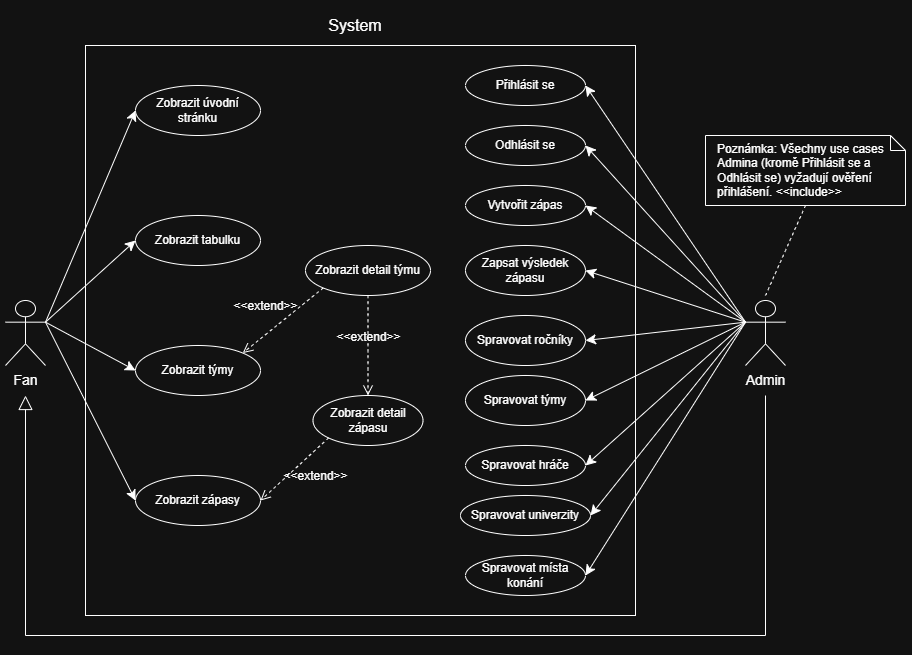

The diagram above was exported from draw.io. Its source (the exported page's mxGraphModel, read from the mxfile embedded in the PNG):
<mxGraphModel dx="634" dy="646" grid="1" gridSize="10" guides="1" tooltips="1" connect="1" arrows="1" fold="1" page="1" pageScale="1" pageWidth="850" pageHeight="1100" math="0" shadow="0">
  <root>
    <mxCell id="0" />
    <mxCell id="1" parent="0" />
    <mxCell id="tMFNbNlypF6ZThUQurZX-10" parent="1" style="rounded=0;whiteSpace=wrap;html=1;" value="" vertex="1">
      <mxGeometry height="570" width="550" x="110" y="180" as="geometry" />
    </mxCell>
    <mxCell id="tMFNbNlypF6ZThUQurZX-41" edge="1" parent="1" source="tMFNbNlypF6ZThUQurZX-3" style="edgeStyle=none;curved=1;rounded=0;orthogonalLoop=1;jettySize=auto;html=1;exitX=1;exitY=0.3333333333333333;exitDx=0;exitDy=0;exitPerimeter=0;entryX=0;entryY=0.5;entryDx=0;entryDy=0;fontSize=12;startSize=8;endSize=8;" target="tMFNbNlypF6ZThUQurZX-13">
      <mxGeometry relative="1" as="geometry" />
    </mxCell>
    <mxCell id="tMFNbNlypF6ZThUQurZX-42" edge="1" parent="1" source="tMFNbNlypF6ZThUQurZX-3" style="edgeStyle=none;curved=1;rounded=0;orthogonalLoop=1;jettySize=auto;html=1;exitX=1;exitY=0.3333333333333333;exitDx=0;exitDy=0;exitPerimeter=0;entryX=0;entryY=0.5;entryDx=0;entryDy=0;fontSize=12;startSize=8;endSize=8;" target="tMFNbNlypF6ZThUQurZX-14">
      <mxGeometry relative="1" as="geometry" />
    </mxCell>
    <mxCell id="tMFNbNlypF6ZThUQurZX-43" edge="1" parent="1" source="tMFNbNlypF6ZThUQurZX-3" style="edgeStyle=none;curved=1;rounded=0;orthogonalLoop=1;jettySize=auto;html=1;exitX=1;exitY=0.3333333333333333;exitDx=0;exitDy=0;exitPerimeter=0;entryX=0;entryY=0.5;entryDx=0;entryDy=0;fontSize=12;startSize=8;endSize=8;" target="tMFNbNlypF6ZThUQurZX-19">
      <mxGeometry relative="1" as="geometry" />
    </mxCell>
    <mxCell id="tMFNbNlypF6ZThUQurZX-44" edge="1" parent="1" source="tMFNbNlypF6ZThUQurZX-3" style="edgeStyle=none;curved=1;rounded=0;orthogonalLoop=1;jettySize=auto;html=1;exitX=1;exitY=0.3333333333333333;exitDx=0;exitDy=0;exitPerimeter=0;entryX=0;entryY=0.5;entryDx=0;entryDy=0;fontSize=12;startSize=8;endSize=8;" target="tMFNbNlypF6ZThUQurZX-20">
      <mxGeometry relative="1" as="geometry" />
    </mxCell>
    <mxCell id="tMFNbNlypF6ZThUQurZX-3" parent="1" style="shape=umlActor;verticalLabelPosition=bottom;verticalAlign=top;html=1;outlineConnect=0;" value="&lt;font style=&quot;font-size: 14px;&quot;&gt;Fan&lt;/font&gt;" vertex="1">
      <mxGeometry height="65" width="40" x="30" y="435" as="geometry" />
    </mxCell>
    <mxCell id="tMFNbNlypF6ZThUQurZX-45" edge="1" parent="1" source="tMFNbNlypF6ZThUQurZX-4" style="edgeStyle=none;curved=1;rounded=0;orthogonalLoop=1;jettySize=auto;html=1;exitX=0;exitY=0.3333333333333333;exitDx=0;exitDy=0;exitPerimeter=0;entryX=1;entryY=0.5;entryDx=0;entryDy=0;fontSize=12;startSize=8;endSize=8;" target="tMFNbNlypF6ZThUQurZX-27">
      <mxGeometry relative="1" as="geometry" />
    </mxCell>
    <mxCell id="tMFNbNlypF6ZThUQurZX-46" edge="1" parent="1" source="tMFNbNlypF6ZThUQurZX-4" style="edgeStyle=none;curved=1;rounded=0;orthogonalLoop=1;jettySize=auto;html=1;entryX=1;entryY=0.5;entryDx=0;entryDy=0;fontSize=12;startSize=8;endSize=8;exitX=0;exitY=0.3333333333333333;exitDx=0;exitDy=0;exitPerimeter=0;" target="tMFNbNlypF6ZThUQurZX-28">
      <mxGeometry relative="1" as="geometry">
        <mxPoint x="760" y="450" as="sourcePoint" />
      </mxGeometry>
    </mxCell>
    <mxCell id="tMFNbNlypF6ZThUQurZX-47" edge="1" parent="1" source="tMFNbNlypF6ZThUQurZX-4" style="edgeStyle=none;curved=1;rounded=0;orthogonalLoop=1;jettySize=auto;html=1;exitX=0;exitY=0.3333333333333333;exitDx=0;exitDy=0;exitPerimeter=0;entryX=1;entryY=0.5;entryDx=0;entryDy=0;fontSize=12;startSize=8;endSize=8;" target="tMFNbNlypF6ZThUQurZX-29">
      <mxGeometry relative="1" as="geometry" />
    </mxCell>
    <mxCell id="tMFNbNlypF6ZThUQurZX-48" edge="1" parent="1" source="tMFNbNlypF6ZThUQurZX-4" style="edgeStyle=none;curved=1;rounded=0;orthogonalLoop=1;jettySize=auto;html=1;exitX=0;exitY=0.3333333333333333;exitDx=0;exitDy=0;exitPerimeter=0;entryX=1;entryY=0.5;entryDx=0;entryDy=0;fontSize=12;startSize=8;endSize=8;" target="tMFNbNlypF6ZThUQurZX-30">
      <mxGeometry relative="1" as="geometry" />
    </mxCell>
    <mxCell id="tMFNbNlypF6ZThUQurZX-49" edge="1" parent="1" source="tMFNbNlypF6ZThUQurZX-4" style="edgeStyle=none;curved=1;rounded=0;orthogonalLoop=1;jettySize=auto;html=1;exitX=0;exitY=0.3333333333333333;exitDx=0;exitDy=0;exitPerimeter=0;entryX=1;entryY=0.5;entryDx=0;entryDy=0;fontSize=12;startSize=8;endSize=8;" target="tMFNbNlypF6ZThUQurZX-31">
      <mxGeometry relative="1" as="geometry" />
    </mxCell>
    <mxCell id="tMFNbNlypF6ZThUQurZX-50" edge="1" parent="1" source="tMFNbNlypF6ZThUQurZX-4" style="edgeStyle=none;curved=1;rounded=0;orthogonalLoop=1;jettySize=auto;html=1;exitX=0;exitY=0.3333333333333333;exitDx=0;exitDy=0;exitPerimeter=0;entryX=1;entryY=0.5;entryDx=0;entryDy=0;fontSize=12;startSize=8;endSize=8;" target="tMFNbNlypF6ZThUQurZX-32">
      <mxGeometry relative="1" as="geometry" />
    </mxCell>
    <mxCell id="tMFNbNlypF6ZThUQurZX-59" edge="1" parent="1" source="tMFNbNlypF6ZThUQurZX-4" style="edgeStyle=none;curved=1;rounded=0;orthogonalLoop=1;jettySize=auto;html=1;exitX=0;exitY=0.3333333333333333;exitDx=0;exitDy=0;exitPerimeter=0;entryX=1;entryY=0.5;entryDx=0;entryDy=0;fontSize=12;startSize=8;endSize=8;" target="tMFNbNlypF6ZThUQurZX-55">
      <mxGeometry relative="1" as="geometry" />
    </mxCell>
    <mxCell id="tMFNbNlypF6ZThUQurZX-60" edge="1" parent="1" source="tMFNbNlypF6ZThUQurZX-4" style="edgeStyle=none;curved=1;rounded=0;orthogonalLoop=1;jettySize=auto;html=1;exitX=0;exitY=0.3333333333333333;exitDx=0;exitDy=0;exitPerimeter=0;entryX=1;entryY=0.5;entryDx=0;entryDy=0;fontSize=12;startSize=8;endSize=8;" target="tMFNbNlypF6ZThUQurZX-56">
      <mxGeometry relative="1" as="geometry" />
    </mxCell>
    <mxCell id="tMFNbNlypF6ZThUQurZX-64" edge="1" parent="1" source="tMFNbNlypF6ZThUQurZX-4" style="edgeStyle=none;curved=1;rounded=0;orthogonalLoop=1;jettySize=auto;html=1;exitX=0;exitY=0.3333333333333333;exitDx=0;exitDy=0;exitPerimeter=0;entryX=1;entryY=0.5;entryDx=0;entryDy=0;fontSize=12;startSize=8;endSize=8;" target="tMFNbNlypF6ZThUQurZX-57">
      <mxGeometry relative="1" as="geometry" />
    </mxCell>
    <mxCell id="tMFNbNlypF6ZThUQurZX-4" parent="1" style="shape=umlActor;verticalLabelPosition=bottom;verticalAlign=top;html=1;outlineConnect=0;" value="&lt;font style=&quot;font-size: 14px;&quot;&gt;Admin&lt;/font&gt;" vertex="1">
      <mxGeometry height="65" width="40" x="770" y="435" as="geometry" />
    </mxCell>
    <mxCell id="tMFNbNlypF6ZThUQurZX-11" parent="1" style="text;html=1;whiteSpace=wrap;strokeColor=none;fillColor=none;align=center;verticalAlign=middle;rounded=0;fontSize=16;" value="System" vertex="1">
      <mxGeometry height="40" width="120" x="320" y="140" as="geometry" />
    </mxCell>
    <mxCell id="tMFNbNlypF6ZThUQurZX-12" edge="1" parent="1" style="edgeStyle=orthogonalEdgeStyle;html=1;endSize=12;endArrow=block;endFill=0;rounded=0;fontSize=12;" value="">
      <mxGeometry relative="1" width="160" as="geometry">
        <Array as="points">
          <mxPoint x="790" y="770" />
          <mxPoint x="50" y="770" />
        </Array>
        <mxPoint x="790" y="530" as="sourcePoint" />
        <mxPoint x="50" y="530" as="targetPoint" />
      </mxGeometry>
    </mxCell>
    <mxCell id="tMFNbNlypF6ZThUQurZX-13" parent="1" style="ellipse;whiteSpace=wrap;html=1;fontsize=25;" value="Zobrazit úvodní stránku" vertex="1">
      <mxGeometry height="50" width="125" x="160" y="220" as="geometry" />
    </mxCell>
    <mxCell id="tMFNbNlypF6ZThUQurZX-14" parent="1" style="ellipse;whiteSpace=wrap;html=1;fontsize=25;" value="Zobrazit tabulku" vertex="1">
      <mxGeometry height="50" width="125" x="160" y="350" as="geometry" />
    </mxCell>
    <mxCell id="tMFNbNlypF6ZThUQurZX-17" parent="1" style="ellipse;whiteSpace=wrap;html=1;fontsize=25;" value="Zobrazit detail zápasu" vertex="1">
      <mxGeometry height="50" width="110" x="337.5" y="530" as="geometry" />
    </mxCell>
    <mxCell id="tMFNbNlypF6ZThUQurZX-18" parent="1" style="ellipse;whiteSpace=wrap;html=1;fontsize=25;" value="Zobrazit detail týmu" vertex="1">
      <mxGeometry height="50" width="125" x="330" y="380" as="geometry" />
    </mxCell>
    <mxCell id="tMFNbNlypF6ZThUQurZX-19" parent="1" style="ellipse;whiteSpace=wrap;html=1;fontsize=25;" value="Zobrazit týmy" vertex="1">
      <mxGeometry height="50" width="125" x="160" y="480" as="geometry" />
    </mxCell>
    <mxCell id="tMFNbNlypF6ZThUQurZX-20" parent="1" style="ellipse;whiteSpace=wrap;html=1;fontsize=25;" value="Zobrazit zápasy" vertex="1">
      <mxGeometry height="50" width="125" x="160" y="610" as="geometry" />
    </mxCell>
    <mxCell id="tMFNbNlypF6ZThUQurZX-21" edge="1" parent="1" source="tMFNbNlypF6ZThUQurZX-17" style="html=1;verticalAlign=bottom;labelBackgroundColor=none;endArrow=open;endFill=0;dashed=1;rounded=0;fontSize=12;startSize=8;endSize=8;curved=1;entryX=1;entryY=0.5;entryDx=0;entryDy=0;exitX=0;exitY=1;exitDx=0;exitDy=0;" target="tMFNbNlypF6ZThUQurZX-20" value="&amp;lt;&amp;lt;extend&amp;gt;&amp;gt;">
      <mxGeometry relative="1" width="160" x="-0.0958" y="26" as="geometry">
        <mxPoint as="offset" />
        <mxPoint x="400" y="298.33000000000004" as="sourcePoint" />
        <mxPoint x="550" y="298.33000000000004" as="targetPoint" />
      </mxGeometry>
    </mxCell>
    <mxCell id="tMFNbNlypF6ZThUQurZX-24" edge="1" parent="1" source="tMFNbNlypF6ZThUQurZX-18" style="html=1;verticalAlign=bottom;labelBackgroundColor=none;endArrow=open;endFill=0;dashed=1;rounded=0;fontSize=12;startSize=8;endSize=8;curved=1;entryX=1;entryY=0;entryDx=0;entryDy=0;exitX=0;exitY=1;exitDx=0;exitDy=0;" target="tMFNbNlypF6ZThUQurZX-19" value="&amp;lt;&amp;lt;extend&amp;gt;&amp;gt;">
      <mxGeometry relative="1" width="160" x="0.2027" y="-15" as="geometry">
        <mxPoint as="offset" />
        <mxPoint x="290" y="400" as="sourcePoint" />
        <mxPoint x="460" y="315" as="targetPoint" />
      </mxGeometry>
    </mxCell>
    <mxCell id="tMFNbNlypF6ZThUQurZX-26" edge="1" parent="1" source="tMFNbNlypF6ZThUQurZX-18" style="html=1;verticalAlign=bottom;labelBackgroundColor=none;endArrow=open;endFill=0;dashed=1;rounded=0;fontSize=12;startSize=8;endSize=8;curved=1;exitX=0.5;exitY=1;exitDx=0;exitDy=0;entryX=0.5;entryY=0;entryDx=0;entryDy=0;" target="tMFNbNlypF6ZThUQurZX-17" value="&amp;lt;&amp;lt;extend&amp;gt;&amp;gt;">
      <mxGeometry relative="1" width="160" as="geometry">
        <mxPoint x="460" y="435" as="sourcePoint" />
        <mxPoint x="570" y="330" as="targetPoint" />
      </mxGeometry>
    </mxCell>
    <mxCell id="tMFNbNlypF6ZThUQurZX-27" parent="1" style="ellipse;whiteSpace=wrap;html=1;" value="Přihlásit se" vertex="1">
      <mxGeometry height="40" width="120" x="490" y="200" as="geometry" />
    </mxCell>
    <mxCell id="tMFNbNlypF6ZThUQurZX-28" parent="1" style="ellipse;whiteSpace=wrap;html=1;" value="Vytvořit zápas" vertex="1">
      <mxGeometry height="40" width="120" x="490" y="320" as="geometry" />
    </mxCell>
    <mxCell id="tMFNbNlypF6ZThUQurZX-29" parent="1" style="ellipse;whiteSpace=wrap;html=1;" value="Zapsat výsledek zápasu" vertex="1">
      <mxGeometry height="50" width="120" x="490" y="380" as="geometry" />
    </mxCell>
    <mxCell id="tMFNbNlypF6ZThUQurZX-30" parent="1" style="ellipse;whiteSpace=wrap;html=1;" value="Spravovat ročníky" vertex="1">
      <mxGeometry height="50" width="120" x="490" y="450" as="geometry" />
    </mxCell>
    <mxCell id="tMFNbNlypF6ZThUQurZX-31" parent="1" style="ellipse;whiteSpace=wrap;html=1;" value="Spravovat týmy" vertex="1">
      <mxGeometry height="50" width="120" x="490" y="510" as="geometry" />
    </mxCell>
    <mxCell id="tMFNbNlypF6ZThUQurZX-32" parent="1" style="ellipse;whiteSpace=wrap;html=1;" value="Spravovat hráče" vertex="1">
      <mxGeometry height="40" width="120" x="490" y="580" as="geometry" />
    </mxCell>
    <mxCell id="tMFNbNlypF6ZThUQurZX-55" parent="1" style="ellipse;whiteSpace=wrap;html=1;" value="Spravovat univerzity" vertex="1">
      <mxGeometry height="40" width="130" x="485" y="630" as="geometry" />
    </mxCell>
    <mxCell id="tMFNbNlypF6ZThUQurZX-56" parent="1" style="ellipse;whiteSpace=wrap;html=1;" value="Spravovat místa konání" vertex="1">
      <mxGeometry height="40" width="120" x="490" y="690" as="geometry" />
    </mxCell>
    <mxCell id="tMFNbNlypF6ZThUQurZX-57" parent="1" style="ellipse;whiteSpace=wrap;html=1;" value="Odhlásit se" vertex="1">
      <mxGeometry height="40" width="120" x="490" y="260" as="geometry" />
    </mxCell>
    <mxCell id="tMFNbNlypF6ZThUQurZX-62" edge="1" parent="1" source="tMFNbNlypF6ZThUQurZX-61" style="edgeStyle=none;curved=1;rounded=0;orthogonalLoop=1;jettySize=auto;html=1;exitX=0.5;exitY=1;exitDx=0;exitDy=0;exitPerimeter=0;fontSize=12;startSize=8;endSize=8;endArrow=none;endFill=0;dashed=1;">
      <mxGeometry relative="1" as="geometry">
        <mxPoint x="790" y="430" as="targetPoint" />
      </mxGeometry>
    </mxCell>
    <mxCell id="tMFNbNlypF6ZThUQurZX-61" parent="1" style="shape=note;size=15;align=left;spacingLeft=10;html=1;whiteSpace=wrap;" value="Poznámka: Všechny use cases Admina (kromě Přihlásit se a Odhlásit se) vyžadují ověření přihlášení. &amp;lt;&amp;lt;include&amp;gt;&amp;gt;" vertex="1">
      <mxGeometry height="70" width="200" x="730" y="270" as="geometry" />
    </mxCell>
  </root>
</mxGraphModel>